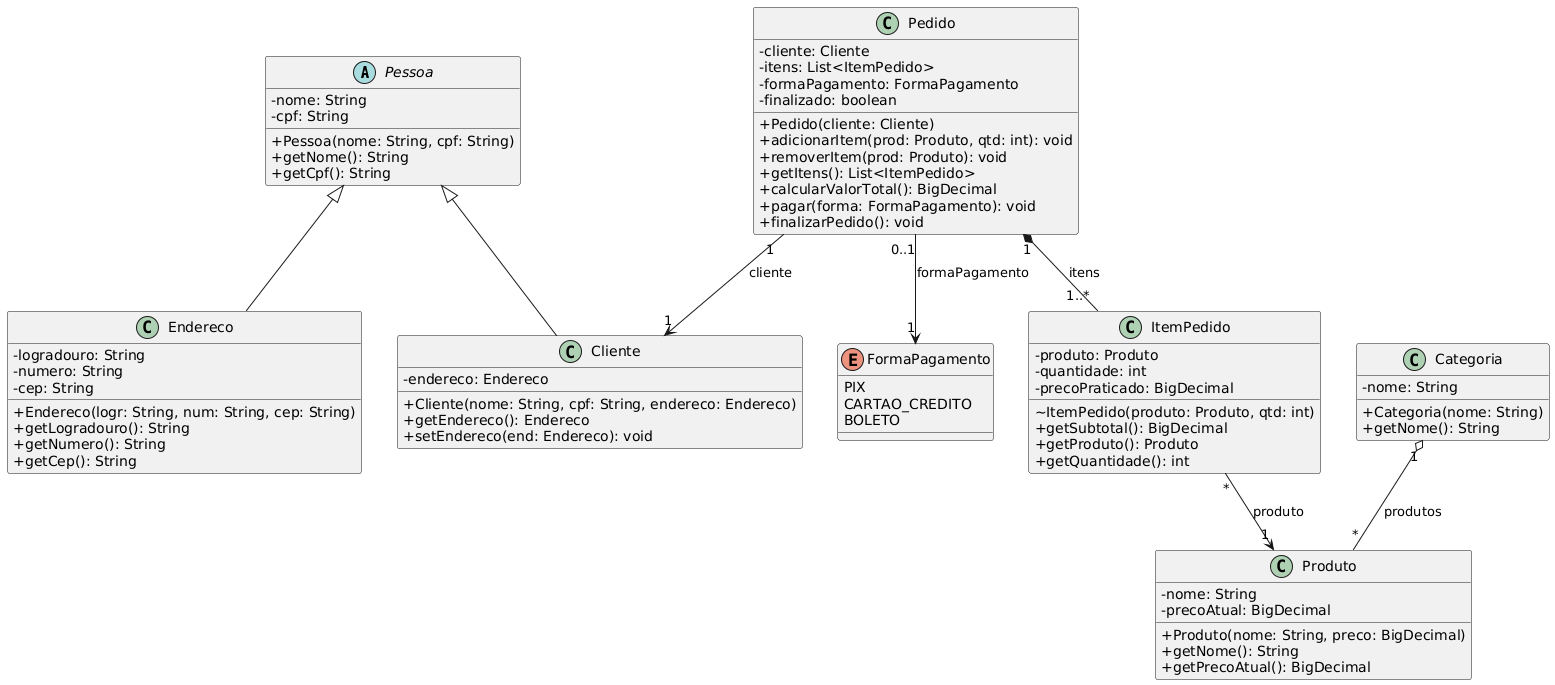

The diagram above was rendered by PlantUML. Its source (embedded in the PNG):
@startuml
skinparam classAttributeIconSize 0

abstract class Pessoa {
    - nome: String
    - cpf: String
    + Pessoa(nome: String, cpf: String)
    + getNome(): String
    + getCpf(): String
}

class Cliente {
    - endereco: Endereco
    + Cliente(nome: String, cpf: String, endereco: Endereco)
    + getEndereco(): Endereco
    + setEndereco(end: Endereco): void
}

class Endereco {
    - logradouro: String
    - numero: String
    - cep: String
    + Endereco(logr: String, num: String, cep: String)
    + getLogradouro(): String
    + getNumero(): String
    + getCep(): String
}

class Pedido {
    - cliente: Cliente
    - itens: List<ItemPedido>
    - formaPagamento: FormaPagamento
    - finalizado: boolean
    + Pedido(cliente: Cliente)
    + adicionarItem(prod: Produto, qtd: int): void
    + removerItem(prod: Produto): void
    + getItens(): List<ItemPedido>
    + calcularValorTotal(): BigDecimal
    + pagar(forma: FormaPagamento): void
    + finalizarPedido(): void
}

class ItemPedido {
    - produto: Produto
    - quantidade: int
    - precoPraticado: BigDecimal
    ~ ItemPedido(produto: Produto, qtd: int)
    + getSubtotal(): BigDecimal
    + getProduto(): Produto
    + getQuantidade(): int
}

class Produto {
    - nome: String
    - precoAtual: BigDecimal
    + Produto(nome: String, preco: BigDecimal)
    + getNome(): String
    + getPrecoAtual(): BigDecimal
}

class Categoria {
    - nome: String
    + Categoria(nome: String)
    + getNome(): String
}

enum FormaPagamento {
    PIX
    CARTAO_CREDITO
    BOLETO
}

Pessoa <|-- Cliente
Pessoa <|-- Endereco
Pedido "1" --> "1" Cliente : cliente
Pedido "1" *-- "1..*" ItemPedido : itens
ItemPedido "*" --> "1" Produto : produto
Categoria "1" o-- "*" Produto : produtos
Pedido "0..1" --> "1" FormaPagamento : formaPagamento
@enduml